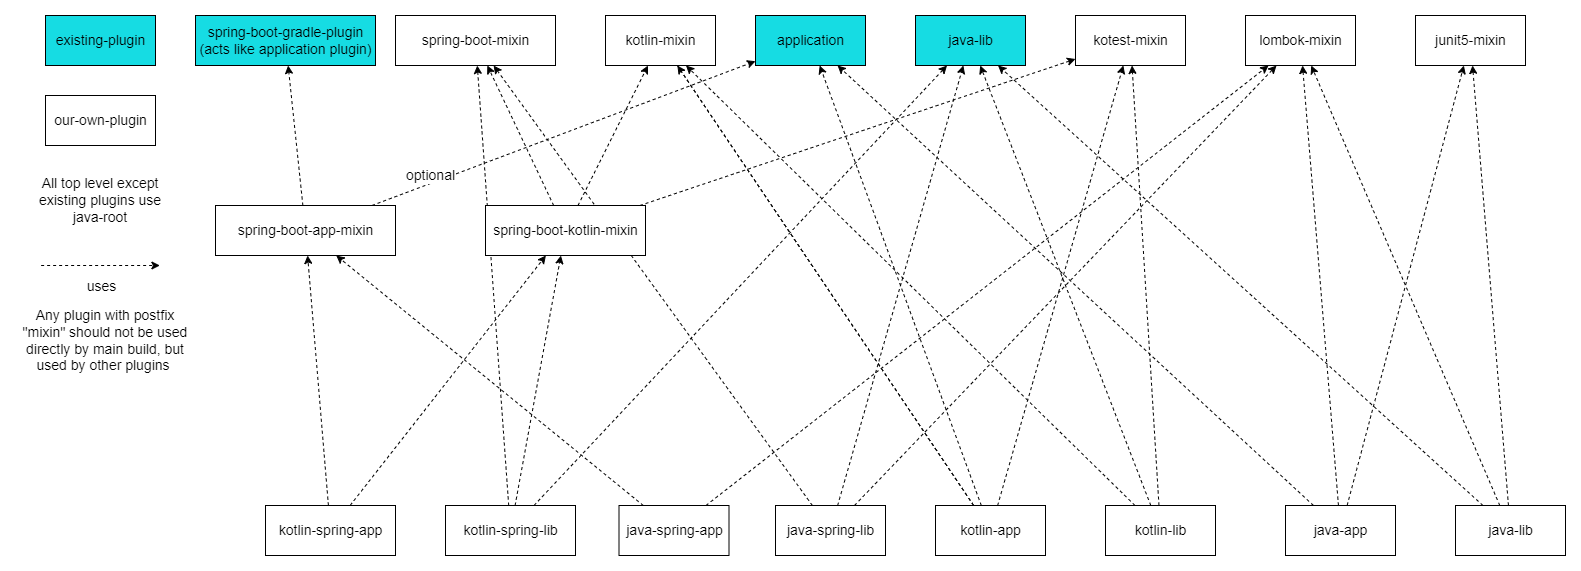

The diagram above was exported from draw.io. Its source (the exported page's mxGraphModel, read from the mxfile embedded in the PNG):
<mxGraphModel dx="1365" dy="819" grid="1" gridSize="10" guides="1" tooltips="1" connect="1" arrows="1" fold="1" page="1" pageScale="1" pageWidth="827" pageHeight="1169" math="0" shadow="0">
  <root>
    <mxCell id="WIyWlLk6GJQsqaUBKTNV-0" />
    <mxCell id="WIyWlLk6GJQsqaUBKTNV-1" parent="WIyWlLk6GJQsqaUBKTNV-0" />
    <mxCell id="raQsjvOIOzGQ7u1p56Rl-12" style="rounded=0;orthogonalLoop=1;jettySize=auto;html=1;dashed=1;fontSize=14;" parent="WIyWlLk6GJQsqaUBKTNV-1" source="raQsjvOIOzGQ7u1p56Rl-2" target="raQsjvOIOzGQ7u1p56Rl-8" edge="1">
      <mxGeometry relative="1" as="geometry" />
    </mxCell>
    <mxCell id="raQsjvOIOzGQ7u1p56Rl-14" style="rounded=0;orthogonalLoop=1;jettySize=auto;html=1;dashed=1;fontSize=14;" parent="WIyWlLk6GJQsqaUBKTNV-1" source="raQsjvOIOzGQ7u1p56Rl-2" target="raQsjvOIOzGQ7u1p56Rl-6" edge="1">
      <mxGeometry relative="1" as="geometry" />
    </mxCell>
    <mxCell id="raQsjvOIOzGQ7u1p56Rl-68" style="edgeStyle=none;rounded=0;orthogonalLoop=1;jettySize=auto;html=1;dashed=1;fontSize=14;" parent="WIyWlLk6GJQsqaUBKTNV-1" source="raQsjvOIOzGQ7u1p56Rl-2" target="raQsjvOIOzGQ7u1p56Rl-17" edge="1">
      <mxGeometry relative="1" as="geometry" />
    </mxCell>
    <mxCell id="raQsjvOIOzGQ7u1p56Rl-2" value="java-app" style="html=1;fontSize=14;" parent="WIyWlLk6GJQsqaUBKTNV-1" vertex="1">
      <mxGeometry x="1270" y="510" width="110" height="50" as="geometry" />
    </mxCell>
    <mxCell id="raQsjvOIOzGQ7u1p56Rl-15" style="rounded=0;orthogonalLoop=1;jettySize=auto;html=1;dashed=1;fontSize=14;" parent="WIyWlLk6GJQsqaUBKTNV-1" source="raQsjvOIOzGQ7u1p56Rl-3" target="raQsjvOIOzGQ7u1p56Rl-8" edge="1">
      <mxGeometry relative="1" as="geometry" />
    </mxCell>
    <mxCell id="raQsjvOIOzGQ7u1p56Rl-16" style="rounded=0;orthogonalLoop=1;jettySize=auto;html=1;dashed=1;fontSize=14;" parent="WIyWlLk6GJQsqaUBKTNV-1" source="raQsjvOIOzGQ7u1p56Rl-3" target="raQsjvOIOzGQ7u1p56Rl-6" edge="1">
      <mxGeometry relative="1" as="geometry" />
    </mxCell>
    <mxCell id="raQsjvOIOzGQ7u1p56Rl-22" style="rounded=0;orthogonalLoop=1;jettySize=auto;html=1;dashed=1;fontSize=14;" parent="WIyWlLk6GJQsqaUBKTNV-1" source="raQsjvOIOzGQ7u1p56Rl-3" target="raQsjvOIOzGQ7u1p56Rl-18" edge="1">
      <mxGeometry relative="1" as="geometry" />
    </mxCell>
    <mxCell id="raQsjvOIOzGQ7u1p56Rl-3" value="java-lib" style="html=1;fontSize=14;" parent="WIyWlLk6GJQsqaUBKTNV-1" vertex="1">
      <mxGeometry x="1440" y="510" width="110" height="50" as="geometry" />
    </mxCell>
    <mxCell id="raQsjvOIOzGQ7u1p56Rl-6" value="junit5-mixin" style="html=1;fontSize=14;" parent="WIyWlLk6GJQsqaUBKTNV-1" vertex="1">
      <mxGeometry x="1400" y="20" width="110" height="50" as="geometry" />
    </mxCell>
    <mxCell id="raQsjvOIOzGQ7u1p56Rl-8" value="lombok-mixin" style="html=1;fontSize=14;" parent="WIyWlLk6GJQsqaUBKTNV-1" vertex="1">
      <mxGeometry x="1230" y="20" width="110" height="50" as="geometry" />
    </mxCell>
    <mxCell id="raQsjvOIOzGQ7u1p56Rl-10" value="spring-boot-gradle-plugin&lt;br&gt;(acts like application plugin)" style="html=1;fontSize=14;fillColor=#16DCE3;" parent="WIyWlLk6GJQsqaUBKTNV-1" vertex="1">
      <mxGeometry x="180" y="20" width="180" height="50" as="geometry" />
    </mxCell>
    <mxCell id="raQsjvOIOzGQ7u1p56Rl-17" value="application" style="html=1;fontSize=14;fillColor=#16DCE3;" parent="WIyWlLk6GJQsqaUBKTNV-1" vertex="1">
      <mxGeometry x="740" y="20" width="110" height="50" as="geometry" />
    </mxCell>
    <mxCell id="raQsjvOIOzGQ7u1p56Rl-18" value="java-lib" style="html=1;fontSize=14;fillColor=#16DCE3;" parent="WIyWlLk6GJQsqaUBKTNV-1" vertex="1">
      <mxGeometry x="900" y="20" width="110" height="50" as="geometry" />
    </mxCell>
    <mxCell id="raQsjvOIOzGQ7u1p56Rl-24" value="All top level except existing plugins use java-root" style="text;html=1;strokeColor=none;fillColor=none;align=center;verticalAlign=middle;whiteSpace=wrap;rounded=0;fontSize=14;" parent="WIyWlLk6GJQsqaUBKTNV-1" vertex="1">
      <mxGeometry x="10" y="180" width="150" height="50" as="geometry" />
    </mxCell>
    <mxCell id="raQsjvOIOzGQ7u1p56Rl-29" style="rounded=0;orthogonalLoop=1;jettySize=auto;html=1;dashed=1;fontSize=14;" parent="WIyWlLk6GJQsqaUBKTNV-1" source="raQsjvOIOzGQ7u1p56Rl-27" target="raQsjvOIOzGQ7u1p56Rl-25" edge="1">
      <mxGeometry relative="1" as="geometry" />
    </mxCell>
    <mxCell id="raQsjvOIOzGQ7u1p56Rl-66" style="edgeStyle=none;rounded=0;orthogonalLoop=1;jettySize=auto;html=1;dashed=1;fontSize=14;" parent="WIyWlLk6GJQsqaUBKTNV-1" source="raQsjvOIOzGQ7u1p56Rl-27" target="raQsjvOIOzGQ7u1p56Rl-17" edge="1">
      <mxGeometry relative="1" as="geometry" />
    </mxCell>
    <mxCell id="raQsjvOIOzGQ7u1p56Rl-82" style="edgeStyle=none;rounded=0;orthogonalLoop=1;jettySize=auto;html=1;dashed=1;fontSize=14;" parent="WIyWlLk6GJQsqaUBKTNV-1" source="raQsjvOIOzGQ7u1p56Rl-27" target="raQsjvOIOzGQ7u1p56Rl-80" edge="1">
      <mxGeometry relative="1" as="geometry" />
    </mxCell>
    <mxCell id="raQsjvOIOzGQ7u1p56Rl-27" value="kotlin-app" style="html=1;fontSize=14;" parent="WIyWlLk6GJQsqaUBKTNV-1" vertex="1">
      <mxGeometry x="920" y="510" width="110" height="50" as="geometry" />
    </mxCell>
    <mxCell id="raQsjvOIOzGQ7u1p56Rl-30" style="rounded=0;orthogonalLoop=1;jettySize=auto;html=1;dashed=1;fontSize=14;" parent="WIyWlLk6GJQsqaUBKTNV-1" source="raQsjvOIOzGQ7u1p56Rl-28" target="raQsjvOIOzGQ7u1p56Rl-25" edge="1">
      <mxGeometry relative="1" as="geometry" />
    </mxCell>
    <mxCell id="raQsjvOIOzGQ7u1p56Rl-34" style="rounded=0;orthogonalLoop=1;jettySize=auto;html=1;dashed=1;fontSize=14;" parent="WIyWlLk6GJQsqaUBKTNV-1" source="raQsjvOIOzGQ7u1p56Rl-28" target="raQsjvOIOzGQ7u1p56Rl-18" edge="1">
      <mxGeometry relative="1" as="geometry" />
    </mxCell>
    <mxCell id="raQsjvOIOzGQ7u1p56Rl-83" style="edgeStyle=none;rounded=0;orthogonalLoop=1;jettySize=auto;html=1;dashed=1;fontSize=14;" parent="WIyWlLk6GJQsqaUBKTNV-1" source="raQsjvOIOzGQ7u1p56Rl-28" target="raQsjvOIOzGQ7u1p56Rl-80" edge="1">
      <mxGeometry relative="1" as="geometry" />
    </mxCell>
    <mxCell id="raQsjvOIOzGQ7u1p56Rl-28" value="kotlin-lib" style="html=1;fontSize=14;" parent="WIyWlLk6GJQsqaUBKTNV-1" vertex="1">
      <mxGeometry x="1090" y="510" width="110" height="50" as="geometry" />
    </mxCell>
    <mxCell id="raQsjvOIOzGQ7u1p56Rl-37" style="rounded=0;orthogonalLoop=1;jettySize=auto;html=1;dashed=1;fontSize=14;" parent="WIyWlLk6GJQsqaUBKTNV-1" source="raQsjvOIOzGQ7u1p56Rl-35" target="raQsjvOIOzGQ7u1p56Rl-8" edge="1">
      <mxGeometry relative="1" as="geometry" />
    </mxCell>
    <mxCell id="raQsjvOIOzGQ7u1p56Rl-63" style="rounded=0;orthogonalLoop=1;jettySize=auto;html=1;dashed=1;fontSize=14;" parent="WIyWlLk6GJQsqaUBKTNV-1" source="raQsjvOIOzGQ7u1p56Rl-35" target="ZStENgd4W3VJ9Ewi2s_1-3" edge="1">
      <mxGeometry relative="1" as="geometry" />
    </mxCell>
    <mxCell id="raQsjvOIOzGQ7u1p56Rl-35" value="java-spring-app" style="html=1;fontSize=14;" parent="WIyWlLk6GJQsqaUBKTNV-1" vertex="1">
      <mxGeometry x="603.5" y="510" width="110" height="50" as="geometry" />
    </mxCell>
    <mxCell id="raQsjvOIOzGQ7u1p56Rl-40" style="rounded=0;orthogonalLoop=1;jettySize=auto;html=1;dashed=1;fontSize=14;" parent="WIyWlLk6GJQsqaUBKTNV-1" source="raQsjvOIOzGQ7u1p56Rl-39" target="raQsjvOIOzGQ7u1p56Rl-55" edge="1">
      <mxGeometry relative="1" as="geometry">
        <mxPoint x="535.4166666666667" y="260" as="targetPoint" />
      </mxGeometry>
    </mxCell>
    <mxCell id="raQsjvOIOzGQ7u1p56Rl-43" style="rounded=0;orthogonalLoop=1;jettySize=auto;html=1;dashed=1;fontSize=14;" parent="WIyWlLk6GJQsqaUBKTNV-1" source="raQsjvOIOzGQ7u1p56Rl-39" target="raQsjvOIOzGQ7u1p56Rl-8" edge="1">
      <mxGeometry relative="1" as="geometry" />
    </mxCell>
    <mxCell id="raQsjvOIOzGQ7u1p56Rl-39" value="java-spring-lib" style="html=1;fontSize=14;" parent="WIyWlLk6GJQsqaUBKTNV-1" vertex="1">
      <mxGeometry x="760" y="510" width="110" height="50" as="geometry" />
    </mxCell>
    <mxCell id="raQsjvOIOzGQ7u1p56Rl-62" style="rounded=0;orthogonalLoop=1;jettySize=auto;html=1;dashed=1;fontSize=14;" parent="WIyWlLk6GJQsqaUBKTNV-1" source="raQsjvOIOzGQ7u1p56Rl-45" target="ZStENgd4W3VJ9Ewi2s_1-3" edge="1">
      <mxGeometry relative="1" as="geometry" />
    </mxCell>
    <mxCell id="raQsjvOIOzGQ7u1p56Rl-75" style="edgeStyle=none;rounded=0;orthogonalLoop=1;jettySize=auto;html=1;dashed=1;fontSize=14;" parent="WIyWlLk6GJQsqaUBKTNV-1" source="raQsjvOIOzGQ7u1p56Rl-45" target="raQsjvOIOzGQ7u1p56Rl-72" edge="1">
      <mxGeometry relative="1" as="geometry" />
    </mxCell>
    <mxCell id="raQsjvOIOzGQ7u1p56Rl-45" value="kotlin-spring-app" style="html=1;fontSize=14;" parent="WIyWlLk6GJQsqaUBKTNV-1" vertex="1">
      <mxGeometry x="250" y="510" width="130" height="50" as="geometry" />
    </mxCell>
    <mxCell id="raQsjvOIOzGQ7u1p56Rl-67" style="edgeStyle=none;rounded=0;orthogonalLoop=1;jettySize=auto;html=1;dashed=1;fontSize=14;" parent="WIyWlLk6GJQsqaUBKTNV-1" source="raQsjvOIOzGQ7u1p56Rl-46" target="raQsjvOIOzGQ7u1p56Rl-55" edge="1">
      <mxGeometry relative="1" as="geometry">
        <mxPoint x="508.75" y="260" as="targetPoint" />
      </mxGeometry>
    </mxCell>
    <mxCell id="raQsjvOIOzGQ7u1p56Rl-76" style="edgeStyle=none;rounded=0;orthogonalLoop=1;jettySize=auto;html=1;dashed=1;fontSize=14;" parent="WIyWlLk6GJQsqaUBKTNV-1" source="raQsjvOIOzGQ7u1p56Rl-46" target="raQsjvOIOzGQ7u1p56Rl-72" edge="1">
      <mxGeometry relative="1" as="geometry" />
    </mxCell>
    <mxCell id="raQsjvOIOzGQ7u1p56Rl-46" value="kotlin-spring-lib" style="html=1;fontSize=14;" parent="WIyWlLk6GJQsqaUBKTNV-1" vertex="1">
      <mxGeometry x="430" y="510" width="130" height="50" as="geometry" />
    </mxCell>
    <mxCell id="raQsjvOIOzGQ7u1p56Rl-55" value="spring-boot-mixin" style="html=1;fontSize=14;" parent="WIyWlLk6GJQsqaUBKTNV-1" vertex="1">
      <mxGeometry x="380" y="20" width="160" height="50" as="geometry" />
    </mxCell>
    <mxCell id="raQsjvOIOzGQ7u1p56Rl-58" style="rounded=0;orthogonalLoop=1;jettySize=auto;html=1;dashed=1;fontSize=14;" parent="WIyWlLk6GJQsqaUBKTNV-1" source="raQsjvOIOzGQ7u1p56Rl-46" target="raQsjvOIOzGQ7u1p56Rl-18" edge="1">
      <mxGeometry relative="1" as="geometry">
        <mxPoint x="478.42105263157896" y="210" as="sourcePoint" />
      </mxGeometry>
    </mxCell>
    <mxCell id="raQsjvOIOzGQ7u1p56Rl-60" style="rounded=0;orthogonalLoop=1;jettySize=auto;html=1;dashed=1;fontSize=14;" parent="WIyWlLk6GJQsqaUBKTNV-1" source="raQsjvOIOzGQ7u1p56Rl-39" target="raQsjvOIOzGQ7u1p56Rl-18" edge="1">
      <mxGeometry relative="1" as="geometry">
        <mxPoint x="544.4736842105262" y="210" as="sourcePoint" />
      </mxGeometry>
    </mxCell>
    <mxCell id="raQsjvOIOzGQ7u1p56Rl-25" value="kotlin-mixin" style="html=1;fontSize=14;" parent="WIyWlLk6GJQsqaUBKTNV-1" vertex="1">
      <mxGeometry x="590" y="20" width="110" height="50" as="geometry" />
    </mxCell>
    <mxCell id="raQsjvOIOzGQ7u1p56Rl-64" value="" style="rounded=0;orthogonalLoop=1;jettySize=auto;html=1;dashed=1;fontSize=14;endArrow=none;" parent="WIyWlLk6GJQsqaUBKTNV-1" source="raQsjvOIOzGQ7u1p56Rl-27" target="raQsjvOIOzGQ7u1p56Rl-25" edge="1">
      <mxGeometry relative="1" as="geometry">
        <mxPoint x="532.0588235294117" y="530" as="sourcePoint" />
        <mxPoint x="477.9411764705883" y="70" as="targetPoint" />
      </mxGeometry>
    </mxCell>
    <mxCell id="raQsjvOIOzGQ7u1p56Rl-74" style="edgeStyle=none;rounded=0;orthogonalLoop=1;jettySize=auto;html=1;dashed=1;fontSize=14;" parent="WIyWlLk6GJQsqaUBKTNV-1" source="raQsjvOIOzGQ7u1p56Rl-72" target="raQsjvOIOzGQ7u1p56Rl-25" edge="1">
      <mxGeometry relative="1" as="geometry" />
    </mxCell>
    <mxCell id="raQsjvOIOzGQ7u1p56Rl-81" style="edgeStyle=none;rounded=0;orthogonalLoop=1;jettySize=auto;html=1;dashed=1;fontSize=14;" parent="WIyWlLk6GJQsqaUBKTNV-1" source="raQsjvOIOzGQ7u1p56Rl-72" target="raQsjvOIOzGQ7u1p56Rl-80" edge="1">
      <mxGeometry relative="1" as="geometry" />
    </mxCell>
    <mxCell id="ZStENgd4W3VJ9Ewi2s_1-2" style="edgeStyle=none;rounded=0;orthogonalLoop=1;jettySize=auto;html=1;dashed=1;" edge="1" parent="WIyWlLk6GJQsqaUBKTNV-1" source="raQsjvOIOzGQ7u1p56Rl-72" target="raQsjvOIOzGQ7u1p56Rl-55">
      <mxGeometry relative="1" as="geometry" />
    </mxCell>
    <mxCell id="raQsjvOIOzGQ7u1p56Rl-72" value="spring-boot-kotlin-mixin" style="html=1;fontSize=14;" parent="WIyWlLk6GJQsqaUBKTNV-1" vertex="1">
      <mxGeometry x="470" y="210" width="160" height="50" as="geometry" />
    </mxCell>
    <mxCell id="raQsjvOIOzGQ7u1p56Rl-77" style="rounded=0;orthogonalLoop=1;jettySize=auto;html=1;dashed=1;fontSize=14;" parent="WIyWlLk6GJQsqaUBKTNV-1" edge="1">
      <mxGeometry relative="1" as="geometry">
        <mxPoint x="25.629999999999995" y="270" as="sourcePoint" />
        <mxPoint x="144.38" y="270" as="targetPoint" />
      </mxGeometry>
    </mxCell>
    <mxCell id="raQsjvOIOzGQ7u1p56Rl-78" value="uses" style="edgeLabel;html=1;align=center;verticalAlign=middle;resizable=0;points=[];fontSize=14;" parent="raQsjvOIOzGQ7u1p56Rl-77" vertex="1" connectable="0">
      <mxGeometry x="0.1499" y="-1" relative="1" as="geometry">
        <mxPoint x="-8" y="19" as="offset" />
      </mxGeometry>
    </mxCell>
    <mxCell id="raQsjvOIOzGQ7u1p56Rl-80" value="kotest-mixin" style="html=1;fontSize=14;" parent="WIyWlLk6GJQsqaUBKTNV-1" vertex="1">
      <mxGeometry x="1060" y="20" width="110" height="50" as="geometry" />
    </mxCell>
    <mxCell id="VuP8gwxUQHvPvyphuHZh-0" value="existing-plugin" style="html=1;fontSize=14;fillColor=#16DCE3;" parent="WIyWlLk6GJQsqaUBKTNV-1" vertex="1">
      <mxGeometry x="30" y="20" width="110" height="50" as="geometry" />
    </mxCell>
    <mxCell id="VuP8gwxUQHvPvyphuHZh-1" value="our-own-plugin" style="html=1;fontSize=14;" parent="WIyWlLk6GJQsqaUBKTNV-1" vertex="1">
      <mxGeometry x="30" y="100" width="110" height="50" as="geometry" />
    </mxCell>
    <mxCell id="_B-cAE7zD9uw-gYqAtsZ-0" value="Any plugin with postfix &quot;mixin&quot; should not be used directly by main build, but used by other plugins&amp;nbsp;" style="text;html=1;strokeColor=none;fillColor=none;align=center;verticalAlign=middle;whiteSpace=wrap;rounded=0;fontSize=14;" parent="WIyWlLk6GJQsqaUBKTNV-1" vertex="1">
      <mxGeometry y="310" width="180" height="70" as="geometry" />
    </mxCell>
    <mxCell id="ZStENgd4W3VJ9Ewi2s_1-4" style="edgeStyle=none;rounded=0;orthogonalLoop=1;jettySize=auto;html=1;dashed=1;fontSize=14;" edge="1" parent="WIyWlLk6GJQsqaUBKTNV-1" source="ZStENgd4W3VJ9Ewi2s_1-3" target="raQsjvOIOzGQ7u1p56Rl-10">
      <mxGeometry relative="1" as="geometry" />
    </mxCell>
    <mxCell id="ZStENgd4W3VJ9Ewi2s_1-5" style="edgeStyle=none;rounded=0;orthogonalLoop=1;jettySize=auto;html=1;dashed=1;fontSize=14;" edge="1" parent="WIyWlLk6GJQsqaUBKTNV-1" source="ZStENgd4W3VJ9Ewi2s_1-3" target="raQsjvOIOzGQ7u1p56Rl-17">
      <mxGeometry relative="1" as="geometry" />
    </mxCell>
    <mxCell id="ZStENgd4W3VJ9Ewi2s_1-6" value="optional" style="edgeLabel;html=1;align=center;verticalAlign=middle;resizable=0;points=[];fontSize=14;labelBorderColor=none;labelBackgroundColor=default;" vertex="1" connectable="0" parent="ZStENgd4W3VJ9Ewi2s_1-5">
      <mxGeometry x="-0.7054" y="1" relative="1" as="geometry">
        <mxPoint x="2" y="-8" as="offset" />
      </mxGeometry>
    </mxCell>
    <mxCell id="ZStENgd4W3VJ9Ewi2s_1-3" value="spring-boot-app-mixin" style="html=1;fillColor=#FFFFFF;fontSize=14;" vertex="1" parent="WIyWlLk6GJQsqaUBKTNV-1">
      <mxGeometry x="200" y="210" width="180" height="50" as="geometry" />
    </mxCell>
  </root>
</mxGraphModel>